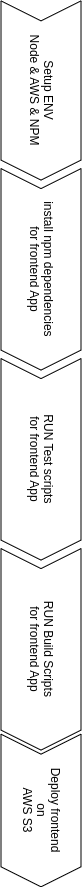

The diagram above was exported from draw.io. Its source (the exported page's mxGraphModel, read from the mxfile embedded in the PNG):
<mxGraphModel dx="1350" dy="1905" grid="1" gridSize="10" guides="1" tooltips="1" connect="1" arrows="1" fold="1" page="1" pageScale="1" pageWidth="850" pageHeight="1100" math="0" shadow="0">
  <root>
    <mxCell id="0" />
    <mxCell id="1" parent="0" />
    <mxCell id="nMQ8DJgbpxNbo_mZ__7Y-2" value="Setup ENV &#10;Node &amp; AWS &amp; NPM" style="shape=step;perimeter=stepPerimeter;fixedSize=1;points=[];rotation=90;" parent="1" vertex="1">
      <mxGeometry x="308.88" y="-1030" width="179.25" height="80" as="geometry" />
    </mxCell>
    <mxCell id="nMQ8DJgbpxNbo_mZ__7Y-7" value="install npm dependencies&#10;for frontend App" style="shape=step;perimeter=stepPerimeter;fixedSize=1;points=[];rotation=90;" parent="1" vertex="1">
      <mxGeometry x="297.75" y="-851.13" width="201.5" height="80" as="geometry" />
    </mxCell>
    <mxCell id="nMQ8DJgbpxNbo_mZ__7Y-8" value="RUN Test scripts&#10;for frontend App" style="shape=step;perimeter=stepPerimeter;fixedSize=1;points=[];rotation=90;" parent="1" vertex="1">
      <mxGeometry x="297.75" y="-661.13" width="201.5" height="80" as="geometry" />
    </mxCell>
    <mxCell id="nMQ8DJgbpxNbo_mZ__7Y-9" value="RUN Build Scripts&#10;for frontend App" style="shape=step;perimeter=stepPerimeter;fixedSize=1;points=[];rotation=90;" parent="1" vertex="1">
      <mxGeometry x="297.75" y="-471.13" width="201.5" height="80" as="geometry" />
    </mxCell>
    <mxCell id="nMQ8DJgbpxNbo_mZ__7Y-11" value="Deploy frontend&#10;on&#10;AWS S3" style="shape=step;perimeter=stepPerimeter;fixedSize=1;points=[];rotation=90;" parent="1" vertex="1">
      <mxGeometry x="322.19" y="-310" width="152.62" height="80" as="geometry" />
    </mxCell>
  </root>
</mxGraphModel>